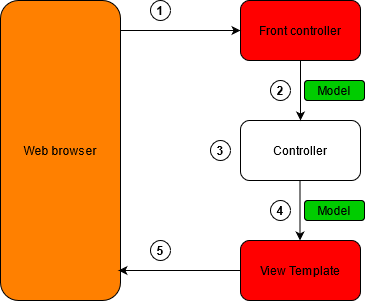

The diagram above was exported from draw.io. Its source (the exported page's mxGraphModel, read from the mxfile embedded in the PNG):
<mxGraphModel dx="1038" dy="536" grid="1" gridSize="10" guides="1" tooltips="1" connect="1" arrows="1" fold="1" page="1" pageScale="1" pageWidth="827" pageHeight="1169" math="0" shadow="0">
  <root>
    <mxCell id="0" />
    <mxCell id="1" parent="0" />
    <mxCell id="bvx-8DVrYeuH0IhxiHSk-1" value="Front controller" style="rounded=1;whiteSpace=wrap;html=1;fillColor=#FF0000;" vertex="1" parent="1">
      <mxGeometry x="320" y="40" width="120" height="60" as="geometry" />
    </mxCell>
    <mxCell id="bvx-8DVrYeuH0IhxiHSk-2" value="Controller" style="rounded=1;whiteSpace=wrap;html=1;" vertex="1" parent="1">
      <mxGeometry x="320" y="160" width="120" height="60" as="geometry" />
    </mxCell>
    <mxCell id="bvx-8DVrYeuH0IhxiHSk-3" value="View Template" style="rounded=1;whiteSpace=wrap;html=1;fillColor=#FF0000;" vertex="1" parent="1">
      <mxGeometry x="320" y="280" width="120" height="60" as="geometry" />
    </mxCell>
    <mxCell id="bvx-8DVrYeuH0IhxiHSk-4" value="" style="endArrow=classic;html=1;exitX=0.5;exitY=1;exitDx=0;exitDy=0;entryX=0.5;entryY=0;entryDx=0;entryDy=0;" edge="1" parent="1" source="bvx-8DVrYeuH0IhxiHSk-1" target="bvx-8DVrYeuH0IhxiHSk-2">
      <mxGeometry width="50" height="50" relative="1" as="geometry">
        <mxPoint x="390" y="300" as="sourcePoint" />
        <mxPoint x="440" y="250" as="targetPoint" />
      </mxGeometry>
    </mxCell>
    <mxCell id="bvx-8DVrYeuH0IhxiHSk-5" value="" style="endArrow=classic;html=1;exitX=0.5;exitY=1;exitDx=0;exitDy=0;entryX=0.5;entryY=0;entryDx=0;entryDy=0;" edge="1" parent="1">
      <mxGeometry width="50" height="50" relative="1" as="geometry">
        <mxPoint x="379.5" y="220" as="sourcePoint" />
        <mxPoint x="379.5" y="280" as="targetPoint" />
      </mxGeometry>
    </mxCell>
    <mxCell id="bvx-8DVrYeuH0IhxiHSk-7" value="Model" style="rounded=1;whiteSpace=wrap;html=1;fillColor=#00CC00;" vertex="1" parent="1">
      <mxGeometry x="384" y="120" width="60" height="20" as="geometry" />
    </mxCell>
    <mxCell id="bvx-8DVrYeuH0IhxiHSk-8" value="Model" style="rounded=1;whiteSpace=wrap;html=1;fillColor=#00CC00;" vertex="1" parent="1">
      <mxGeometry x="384" y="240" width="60" height="20" as="geometry" />
    </mxCell>
    <mxCell id="bvx-8DVrYeuH0IhxiHSk-9" value="Web browser" style="rounded=1;whiteSpace=wrap;html=1;fillColor=#FF8000;" vertex="1" parent="1">
      <mxGeometry x="80" y="40" width="120" height="300" as="geometry" />
    </mxCell>
    <mxCell id="bvx-8DVrYeuH0IhxiHSk-10" value="" style="endArrow=classic;html=1;exitX=1;exitY=0.1;exitDx=0;exitDy=0;exitPerimeter=0;" edge="1" parent="1" source="bvx-8DVrYeuH0IhxiHSk-9">
      <mxGeometry width="50" height="50" relative="1" as="geometry">
        <mxPoint x="200" y="80" as="sourcePoint" />
        <mxPoint x="320" y="70" as="targetPoint" />
      </mxGeometry>
    </mxCell>
    <mxCell id="bvx-8DVrYeuH0IhxiHSk-11" value="" style="endArrow=classic;html=1;exitX=0;exitY=0.5;exitDx=0;exitDy=0;entryX=0.983;entryY=0.9;entryDx=0;entryDy=0;entryPerimeter=0;" edge="1" parent="1" source="bvx-8DVrYeuH0IhxiHSk-3" target="bvx-8DVrYeuH0IhxiHSk-9">
      <mxGeometry width="50" height="50" relative="1" as="geometry">
        <mxPoint x="220" y="430" as="sourcePoint" />
        <mxPoint x="340" y="430" as="targetPoint" />
      </mxGeometry>
    </mxCell>
    <mxCell id="bvx-8DVrYeuH0IhxiHSk-12" value="1" style="ellipse;whiteSpace=wrap;html=1;aspect=fixed;fontStyle=1" vertex="1" parent="1">
      <mxGeometry x="230" y="40" width="20" height="20" as="geometry" />
    </mxCell>
    <mxCell id="bvx-8DVrYeuH0IhxiHSk-13" value="2" style="ellipse;whiteSpace=wrap;html=1;aspect=fixed;fontStyle=1" vertex="1" parent="1">
      <mxGeometry x="350" y="120" width="20" height="20" as="geometry" />
    </mxCell>
    <mxCell id="bvx-8DVrYeuH0IhxiHSk-14" value="3" style="ellipse;whiteSpace=wrap;html=1;aspect=fixed;fontStyle=1" vertex="1" parent="1">
      <mxGeometry x="290" y="180" width="20" height="20" as="geometry" />
    </mxCell>
    <mxCell id="bvx-8DVrYeuH0IhxiHSk-16" value="4" style="ellipse;whiteSpace=wrap;html=1;aspect=fixed;fontStyle=1" vertex="1" parent="1">
      <mxGeometry x="350" y="240" width="20" height="20" as="geometry" />
    </mxCell>
    <mxCell id="bvx-8DVrYeuH0IhxiHSk-17" value="5" style="ellipse;whiteSpace=wrap;html=1;aspect=fixed;fontStyle=1" vertex="1" parent="1">
      <mxGeometry x="230" y="280" width="20" height="20" as="geometry" />
    </mxCell>
  </root>
</mxGraphModel>